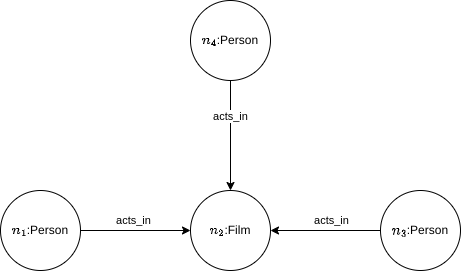

The diagram above was exported from draw.io. Its source (the exported page's mxGraphModel, read from the mxfile embedded in the PNG):
<mxGraphModel dx="644" dy="386" grid="1" gridSize="10" guides="1" tooltips="1" connect="1" arrows="1" fold="1" page="1" pageScale="1" pageWidth="827" pageHeight="1169" math="1" shadow="0">
  <root>
    <mxCell id="0" />
    <mxCell id="1" parent="0" />
    <mxCell id="ya9Z1qfOqyCcIDx_HF50-3" style="edgeStyle=orthogonalEdgeStyle;rounded=0;orthogonalLoop=1;jettySize=auto;html=1;entryX=0;entryY=0.5;entryDx=0;entryDy=0;" edge="1" parent="1" source="ya9Z1qfOqyCcIDx_HF50-1" target="ya9Z1qfOqyCcIDx_HF50-2">
      <mxGeometry relative="1" as="geometry" />
    </mxCell>
    <mxCell id="ya9Z1qfOqyCcIDx_HF50-4" value="acts_in" style="edgeLabel;html=1;align=center;verticalAlign=middle;resizable=0;points=[];" vertex="1" connectable="0" parent="ya9Z1qfOqyCcIDx_HF50-3">
      <mxGeometry x="0.2981" y="2" relative="1" as="geometry">
        <mxPoint x="-19" y="-8" as="offset" />
      </mxGeometry>
    </mxCell>
    <mxCell id="ya9Z1qfOqyCcIDx_HF50-1" value="\(n_1\):Person" style="ellipse;whiteSpace=wrap;html=1;aspect=fixed;" vertex="1" parent="1">
      <mxGeometry x="350" y="250" width="80" height="80" as="geometry" />
    </mxCell>
    <mxCell id="ya9Z1qfOqyCcIDx_HF50-2" value="\(n_2\):Film" style="ellipse;whiteSpace=wrap;html=1;aspect=fixed;" vertex="1" parent="1">
      <mxGeometry x="540" y="250" width="80" height="80" as="geometry" />
    </mxCell>
    <mxCell id="ya9Z1qfOqyCcIDx_HF50-8" style="edgeStyle=orthogonalEdgeStyle;rounded=0;orthogonalLoop=1;jettySize=auto;html=1;entryX=1;entryY=0.5;entryDx=0;entryDy=0;" edge="1" parent="1" source="ya9Z1qfOqyCcIDx_HF50-7" target="ya9Z1qfOqyCcIDx_HF50-2">
      <mxGeometry relative="1" as="geometry" />
    </mxCell>
    <mxCell id="ya9Z1qfOqyCcIDx_HF50-9" value="acts_in" style="edgeLabel;html=1;align=center;verticalAlign=middle;resizable=0;points=[];" vertex="1" connectable="0" parent="ya9Z1qfOqyCcIDx_HF50-8">
      <mxGeometry x="-0.223" y="1" relative="1" as="geometry">
        <mxPoint x="-7" y="-11" as="offset" />
      </mxGeometry>
    </mxCell>
    <mxCell id="ya9Z1qfOqyCcIDx_HF50-7" value="\(n_3\):Person" style="ellipse;whiteSpace=wrap;html=1;aspect=fixed;" vertex="1" parent="1">
      <mxGeometry x="730" y="250" width="80" height="80" as="geometry" />
    </mxCell>
    <mxCell id="ya9Z1qfOqyCcIDx_HF50-11" style="edgeStyle=orthogonalEdgeStyle;rounded=0;orthogonalLoop=1;jettySize=auto;html=1;entryX=0.5;entryY=0;entryDx=0;entryDy=0;" edge="1" parent="1" source="ya9Z1qfOqyCcIDx_HF50-10" target="ya9Z1qfOqyCcIDx_HF50-2">
      <mxGeometry relative="1" as="geometry" />
    </mxCell>
    <mxCell id="ya9Z1qfOqyCcIDx_HF50-12" value="acts_in" style="edgeLabel;html=1;align=center;verticalAlign=middle;resizable=0;points=[];" vertex="1" connectable="0" parent="ya9Z1qfOqyCcIDx_HF50-11">
      <mxGeometry x="-0.3517" relative="1" as="geometry">
        <mxPoint as="offset" />
      </mxGeometry>
    </mxCell>
    <mxCell id="ya9Z1qfOqyCcIDx_HF50-10" value="\(n_4\):Person" style="ellipse;whiteSpace=wrap;html=1;aspect=fixed;" vertex="1" parent="1">
      <mxGeometry x="540" y="60" width="80" height="80" as="geometry" />
    </mxCell>
  </root>
</mxGraphModel>